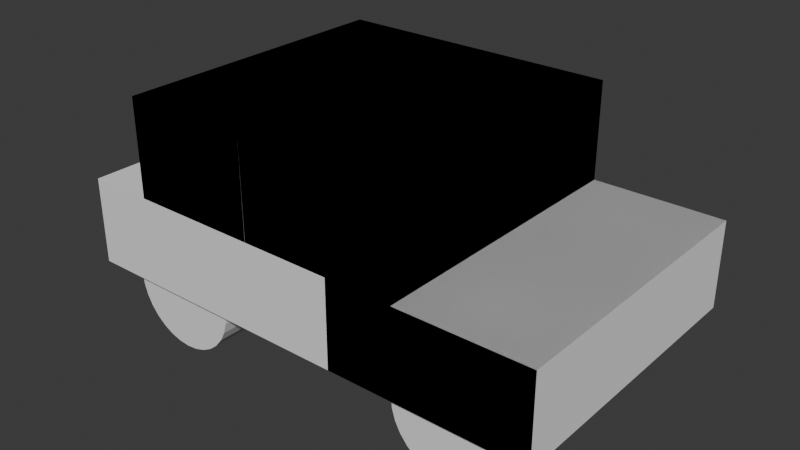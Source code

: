 # Source: car.blend  (saved by Blender 4.4.30; exported with 4.5.12 LTS)
import bpy
from mathutils import Matrix  # noqa: F401  (used for matrix-valued properties, if any)

bpy.ops.wm.read_factory_settings(use_empty=True)
scene = bpy.context.scene
scene.name = 'Scene'

# ---- collections
col_collection = bpy.data.collections.new('Collection'); scene.collection.children.link(col_collection)

# ---- world
world_world = bpy.data.worlds.new('World'); scene.world = world_world
world_world.use_nodes = True; world_world.node_tree.nodes.clear()
_N = world_world.node_tree.nodes; _L = world_world.node_tree.links
n0 = _N.new('ShaderNodeOutputWorld'); n0.name = 'World Output'; n0.location = (300, 300)
n1 = _N.new('ShaderNodeBackground'); n1.name = 'Background'; n1.location = (10, 300)
n1.inputs[0].default_value = (0.05088, 0.05088, 0.05088, 1.0)
_L.new(n1.outputs[0], n0.inputs[0])
n0.is_active_output = True
world_world.color = (0.05088, 0.05088, 0.05088)
world_world.sun_shadow_jitter_overblur = 0.0

# ---- meshes
me_cube_001 = bpy.data.meshes.new('Cube.001')
me_cube_001.from_pydata([(-1.0, -1.0, -1.0), (-1.0, -1.0, 1.0), (-1.0, 1.0, -1.0), (-1.0, 1.0, 1.0), (1.0, -1.0, -1.0), (1.0, -1.0, 1.0), (1.0, 1.0, -1.0), (1.0, 1.0, 1.0), (-1.0, -1.0, -1.0), (-1.0, -1.0, 1.0), (-1.0, 1.0, -1.0), (-1.0, 1.0, 1.0), (1.0, -1.0, -1.0), (1.0, -1.0, 1.0), (1.0, 1.0, -1.0), (1.0, 1.0, 1.0), (-1.0, -1.0, -1.0), (-1.0, -1.0, 1.0), (-1.0, 1.0, -1.0), (-1.0, 1.0, 1.0), (1.0, -1.0, -1.0), (1.0, -1.0, 1.0), (1.0, 1.0, -1.0), (1.0, 1.0, 1.0), (-0.09257, -1.0, -1.0), (-0.09257, 1.0, -1.0), (-0.09257, 1.0, 1.0), (-0.09257, 1.0, 1.0), (1.907, -1.0, 1.0), (-0.09257, -1.0, 1.0), (1.907, 1.0, 1.0), (-0.09075, 0.999, 0.05294), (-0.09075, -1.001, 0.05294), (1.907, -1.0, 0.05495), (1.907, 1.0, 0.05458), (1.907, -1.0, 1.0), (1.907, 1.0, 1.0), (1.907, 1.0, 0.05458), (1.907, 1.0, 0.05458), (-0.09257, 1.0, 1.0), (1.907, 1.0, 1.0), (1.907, -1.0, 1.0), (1.907, -1.0, 0.05495), (1.907, 1.0, 0.05458), (-0.09257, 1.0, 1.0), (1.907, -1.0, 1.0), (-0.09075, 0.999, 0.05294), (1.907, 1.0, 0.05458), (1.907, -1.0, 1.0), (-0.09257, 1.0, 1.0), (-1.462, -1.001, 0.05294), (-1.464, -1.0, 1.0), (-1.464, 1.0, 1.0), (0.5358, -1.0, 1.0), (-1.462, 0.999, 0.05294), (0.5358, -1.0, 0.05495), (0.5358, 1.0, 0.05458), (0.5358, 1.0, 0.05458), (0.5358, -1.0, 1.0), (-1.464, 1.0, 1.0), (0.5358, 1.0, 1.0), (0.5358, 1.0, 1.0), (0.9647, 1.0, 0.05458), (1.005, -1.0, 0.05495), (1.0, -1.0, 0.02569), (1.0, 1.0, 0.03345)], [], [(0, 2, 3, 1), (2, 6, 65, 7, 3), (6, 4, 64, 65), (4, 0, 1, 5, 64), (2, 0, 4, 6), (7, 5, 1, 3), (8, 10, 11, 9), (10, 14, 15, 11), (14, 12, 13, 15), (12, 8, 9, 13), (10, 8, 12, 14), (15, 13, 9, 11), (16, 18, 19, 17), (18, 22, 23, 19), (22, 20, 21, 23), (20, 16, 17, 21), (18, 16, 20, 22), (23, 21, 17, 19), (24, 32, 31, 25), (36, 27, 29, 35), (41, 40, 45), (37, 34, 33), (33, 37, 43, 42), (39, 40, 49), (34, 31, 46, 47), (31, 39, 49, 46), (40, 38, 34), (34, 31, 37), (26, 40, 39), (31, 26, 39), (40, 26, 44), (40, 34, 37), (28, 30, 40, 41), (30, 37, 38, 40), (33, 28, 41), (37, 33, 38), (40, 43, 62, 57, 61), (42, 45, 53, 55, 63), (45, 40, 61, 53), (47, 46, 54, 56), (33, 41, 45, 42), (26, 31, 46, 44), (30, 28, 48, 40), (28, 33, 42, 48), (37, 30, 40, 43), (40, 37, 43), (33, 34, 47, 42), (37, 31, 46, 43), (55, 56, 54, 50), (61, 52, 51, 53), (54, 50, 51, 52), (50, 55, 53, 51), (57, 54, 59, 61), (48, 42, 63, 55, 58), (43, 46, 54, 57, 62), (46, 49, 59, 54), (44, 46, 54, 52), (40, 44, 52, 61), (40, 48, 58, 60), (42, 47, 56, 55, 63), (49, 40, 61, 59), (42, 43, 40, 48), (55, 57, 62, 63), (57, 60, 40, 43, 62), (63, 62, 43, 42), (65, 64, 5, 7)])
_uv = me_cube_001.uv_layers.new(name='UVMap')
_uv.uv.foreach_set('vector', [0.375, 0.0, 0.375, 0.25, 0.625, 0.25, 0.625, 0.0, 0.375, 0.25, 0.375, 0.5, 0.5042, 0.5, 0.625, 0.5, 0.625, 0.25, 0.375, 0.5, 0.375, 0.75, 0.5032, 0.75, 0.5042, 0.5, 0.375, 0.75, 0.375, 1.0, 0.625, 1.0, 0.625, 0.75, 0.5032, 0.75, 0.125, 0.5, 0.125, 0.75, 0.375, 0.75, 0.375, 0.5, 0.625, 0.5, 0.625, 0.75, 0.875, 0.75, 0.875, 0.5, 0.375, 0.0, 0.375, 0.25, 0.625, 0.25, 0.625, 0.0, 0.375, 0.25, 0.375, 0.5, 0.625, 0.5, 0.625, 0.25, 0.375, 0.5, 0.375, 0.75, 0.625, 0.75, 0.625, 0.5, 0.375, 0.75, 0.375, 1.0, 0.625, 1.0, 0.625, 0.75, 0.125, 0.5, 0.125, 0.75, 0.375, 0.75, 0.375, 0.5, 0.625, 0.5, 0.625, 0.75, 0.875, 0.75, 0.875, 0.5, 0.375, 0.0, 0.375, 0.25, 0.625, 0.25, 0.625, 0.0, 0.375, 0.25, 0.375, 0.5, 0.625, 0.5, 0.625, 0.25, 0.375, 0.5, 0.375, 0.75, 0.625, 0.75, 0.625, 0.5, 0.375, 0.75, 0.375, 1.0, 0.625, 1.0, 0.625, 0.75, 0.125, 0.5, 0.125, 0.75, 0.375, 0.75, 0.375, 0.5, 0.625, 0.5, 0.625, 0.75, 0.875, 0.75, 0.875, 0.5, 0.375, 0.0, 0.5015, 0.0, 0.518, 0.25, 0.375, 0.25, 0.625, 0.5, 0.875, 0.5, 0.875, 0.75, 0.625, 0.75, 0.625, 0.75, 0.625, 0.5, 0.625, 0.75, 0.625, 0.5, 0.625, 0.5, 0.625, 0.7144, 0.625, 0.7144, 0.625, 0.5, 0.625, 0.5, 0.625, 0.7144, 0.875, 0.5, 0.625, 0.5, 0.875, 0.5, 0.0, 0.0, 0.0, 0.0, 0.0, 0.0, 0.0, 0.0, 0.518, 0.25, 0.625, 0.25, 0.625, 0.25, 0.518, 0.25, 0.0, 0.0, 0.0, 0.0, 0.0, 0.0, 0.0, 0.0, 0.0, 0.0, 0.0, 0.0, 0.875, 0.5, 0.625, 0.5, 0.875, 0.5, 0.518, 0.25, 0.625, 0.25, 0.625, 0.25, 0.625, 0.5, 0.875, 0.5, 0.875, 0.5, 0.625, 0.5, 0.5068, 0.5, 0.5068, 0.5, 0.625, 0.75, 0.625, 0.5, 0.625, 0.5, 0.625, 0.75, 0.625, 0.5, 0.5068, 0.5, 0.5068, 0.5, 0.625, 0.5, 0.5069, 0.75, 0.625, 0.75, 0.625, 0.75, 0.5068, 0.5, 0.5069, 0.75, 0.5068, 0.5, 0.625, 0.5, 0.5068, 0.5, 0.5068, 0.5, 0.5068, 0.5, 0.625, 0.5, 0.5069, 0.75, 0.625, 0.75, 0.625, 0.75, 0.5069, 0.75, 0.5069, 0.75, 0.625, 0.75, 0.625, 0.5, 0.625, 0.5, 0.625, 0.75, 0.0, 0.0, 0.0, 0.0, 0.0, 0.0, 0.0, 0.0, 0.5069, 0.75, 0.625, 0.75, 0.625, 0.75, 0.5069, 0.75, 0.625, 0.25, 0.518, 0.25, 0.518, 0.25, 0.625, 0.25, 0.625, 0.5, 0.625, 0.75, 0.625, 0.75, 0.625, 0.5, 0.625, 0.75, 0.5069, 0.75, 0.5069, 0.75, 0.625, 0.75, 0.5068, 0.5, 0.625, 0.5, 0.625, 0.5, 0.5068, 0.5, 0.625, 0.5, 0.5068, 0.5, 0.5068, 0.5, 0.625, 0.7144, 0.625, 0.5, 0.625, 0.5, 0.625, 0.7144, 0.0, 0.0, 0.0, 0.0, 0.0, 0.0, 0.0, 0.0, 0.625, 0.7144, 0.625, 0.5, 0.875, 0.5, 0.875, 0.75, 0.625, 0.5, 0.875, 0.5, 0.875, 0.75, 0.625, 0.75, 0.518, 0.25, 0.5015, 0.0, 0.625, 0.0, 0.625, 0.25, 0.5015, 1.0, 0.5069, 0.75, 0.625, 0.75, 0.625, 1.0, 0.5049, 0.5, 0.518, 0.25, 0.625, 0.25, 0.625, 0.5, 0.625, 0.75, 0.5069, 0.75, 0.5069, 0.75, 0.5069, 0.75, 0.625, 0.75, 0.0, 0.0, 0.0, 0.0, 0.0, 0.0, 0.0, 0.0, 0.0, 0.0, 0.518, 0.25, 0.625, 0.25, 0.625, 0.25, 0.518, 0.25, 0.625, 0.25, 0.518, 0.25, 0.518, 0.25, 0.625, 0.25, 0.625, 0.5, 0.875, 0.5, 0.875, 0.5, 0.625, 0.5, 0.625, 0.5, 0.625, 0.75, 0.625, 0.75, 0.625, 0.5, 0.625, 0.7144, 0.625, 0.5, 0.625, 0.5, 0.625, 0.7144, 0.625, 0.7144, 0.875, 0.5, 0.625, 0.5, 0.625, 0.5, 0.875, 0.5, 0.5069, 0.75, 0.5068, 0.5, 0.625, 0.5, 0.625, 0.75, 0.625, 0.7144, 0.625, 0.5, 0.625, 0.5, 0.625, 0.7144, 0.5068, 0.5, 0.625, 0.5, 0.625, 0.5, 0.5068, 0.5, 0.5068, 0.5, 0.625, 0.7144, 0.625, 0.5, 0.625, 0.5, 0.625, 0.7144, 0.5042, 0.5, 0.5032, 0.75, 0.625, 0.75, 0.625, 0.5])
me_cube_001.update()
me_cylinder = bpy.data.meshes.new('Cylinder')
me_cylinder.from_pydata([(0.0, 0.3, -0.25), (0.0, 0.3, 0.25), (0.05853, 0.2942, -0.25), (0.05853, 0.2942, 0.25), (0.1148, 0.2772, -0.25), (0.1148, 0.2772, 0.25), (0.1667, 0.2494, -0.25), (0.1667, 0.2494, 0.25), (0.2121, 0.2121, -0.25), (0.2121, 0.2121, 0.25), (0.2494, 0.1667, -0.25), (0.2494, 0.1667, 0.25), (0.2772, 0.1148, -0.25), (0.2772, 0.1148, 0.25), (0.2942, 0.05853, -0.25), (0.2942, 0.05853, 0.25), (0.3, 0.0, -0.25), (0.3, 0.0, 0.25), (0.2942, -0.05853, -0.25), (0.2942, -0.05853, 0.25), (0.2772, -0.1148, -0.25), (0.2772, -0.1148, 0.25), (0.2494, -0.1667, -0.25), (0.2494, -0.1667, 0.25), (0.2121, -0.2121, -0.25), (0.2121, -0.2121, 0.25), (0.1667, -0.2494, -0.25), (0.1667, -0.2494, 0.25), (0.1148, -0.2772, -0.25), (0.1148, -0.2772, 0.25), (0.05853, -0.2942, -0.25), (0.05853, -0.2942, 0.25), (0.0, -0.3, -0.25), (0.0, -0.3, 0.25), (-0.05853, -0.2942, -0.25), (-0.05853, -0.2942, 0.25), (-0.1148, -0.2772, -0.25), (-0.1148, -0.2772, 0.25), (-0.1667, -0.2494, -0.25), (-0.1667, -0.2494, 0.25), (-0.2121, -0.2121, -0.25), (-0.2121, -0.2121, 0.25), (-0.2494, -0.1667, -0.25), (-0.2494, -0.1667, 0.25), (-0.2772, -0.1148, -0.25), (-0.2772, -0.1148, 0.25), (-0.2942, -0.05853, -0.25), (-0.2942, -0.05853, 0.25), (-0.3, 0.0, -0.25), (-0.3, 0.0, 0.25), (-0.2942, 0.05853, -0.25), (-0.2942, 0.05853, 0.25), (-0.2772, 0.1148, -0.25), (-0.2772, 0.1148, 0.25), (-0.2494, 0.1667, -0.25), (-0.2494, 0.1667, 0.25), (-0.2121, 0.2121, -0.25), (-0.2121, 0.2121, 0.25), (-0.1667, 0.2494, -0.25), (-0.1667, 0.2494, 0.25), (-0.1148, 0.2772, -0.25), (-0.1148, 0.2772, 0.25), (-0.05853, 0.2942, -0.25), (-0.05853, 0.2942, 0.25)], [], [(0, 1, 3, 2), (2, 3, 5, 4), (4, 5, 7, 6), (6, 7, 9, 8), (8, 9, 11, 10), (10, 11, 13, 12), (12, 13, 15, 14), (14, 15, 17, 16), (16, 17, 19, 18), (18, 19, 21, 20), (20, 21, 23, 22), (22, 23, 25, 24), (24, 25, 27, 26), (26, 27, 29, 28), (28, 29, 31, 30), (30, 31, 33, 32), (32, 33, 35, 34), (34, 35, 37, 36), (36, 37, 39, 38), (38, 39, 41, 40), (40, 41, 43, 42), (42, 43, 45, 44), (44, 45, 47, 46), (46, 47, 49, 48), (48, 49, 51, 50), (50, 51, 53, 52), (52, 53, 55, 54), (54, 55, 57, 56), (56, 57, 59, 58), (58, 59, 61, 60), (3, 1, 63, 61, 59, 57, 55, 53, 51, 49, 47, 45, 43, 41, 39, 37, 35, 33, 31, 29, 27, 25, 23, 21, 19, 17, 15, 13, 11, 9, 7, 5), (60, 61, 63, 62), (62, 63, 1, 0), (0, 2, 4, 6, 8, 10, 12, 14, 16, 18, 20, 22, 24, 26, 28, 30, 32, 34, 36, 38, 40, 42, 44, 46, 48, 50, 52, 54, 56, 58, 60, 62)])
_uv = me_cylinder.uv_layers.new(name='UVMap')
_uv.uv.foreach_set('vector', [1.0, 0.5, 1.0, 1.0, 0.9688, 1.0, 0.9688, 0.5, 0.9688, 0.5, 0.9688, 1.0, 0.9375, 1.0, 0.9375, 0.5, 0.9375, 0.5, 0.9375, 1.0, 0.9062, 1.0, 0.9062, 0.5, 0.9062, 0.5, 0.9062, 1.0, 0.875, 1.0, 0.875, 0.5, 0.875, 0.5, 0.875, 1.0, 0.8438, 1.0, 0.8438, 0.5, 0.8438, 0.5, 0.8438, 1.0, 0.8125, 1.0, 0.8125, 0.5, 0.8125, 0.5, 0.8125, 1.0, 0.7812, 1.0, 0.7812, 0.5, 0.7812, 0.5, 0.7812, 1.0, 0.75, 1.0, 0.75, 0.5, 0.75, 0.5, 0.75, 1.0, 0.7188, 1.0, 0.7188, 0.5, 0.7188, 0.5, 0.7188, 1.0, 0.6875, 1.0, 0.6875, 0.5, 0.6875, 0.5, 0.6875, 1.0, 0.6562, 1.0, 0.6562, 0.5, 0.6562, 0.5, 0.6562, 1.0, 0.625, 1.0, 0.625, 0.5, 0.625, 0.5, 0.625, 1.0, 0.5938, 1.0, 0.5938, 0.5, 0.5938, 0.5, 0.5938, 1.0, 0.5625, 1.0, 0.5625, 0.5, 0.5625, 0.5, 0.5625, 1.0, 0.5312, 1.0, 0.5312, 0.5, 0.5312, 0.5, 0.5312, 1.0, 0.5, 1.0, 0.5, 0.5, 0.5, 0.5, 0.5, 1.0, 0.4688, 1.0, 0.4688, 0.5, 0.4688, 0.5, 0.4688, 1.0, 0.4375, 1.0, 0.4375, 0.5, 0.4375, 0.5, 0.4375, 1.0, 0.4062, 1.0, 0.4062, 0.5, 0.4062, 0.5, 0.4062, 1.0, 0.375, 1.0, 0.375, 0.5, 0.375, 0.5, 0.375, 1.0, 0.3438, 1.0, 0.3438, 0.5, 0.3438, 0.5, 0.3438, 1.0, 0.3125, 1.0, 0.3125, 0.5, 0.3125, 0.5, 0.3125, 1.0, 0.2812, 1.0, 0.2812, 0.5, 0.2812, 0.5, 0.2812, 1.0, 0.25, 1.0, 0.25, 0.5, 0.25, 0.5, 0.25, 1.0, 0.2188, 1.0, 0.2188, 0.5, 0.2188, 0.5, 0.2188, 1.0, 0.1875, 1.0, 0.1875, 0.5, 0.1875, 0.5, 0.1875, 1.0, 0.1562, 1.0, 0.1562, 0.5, 0.1562, 0.5, 0.1562, 1.0, 0.125, 1.0, 0.125, 0.5, 0.125, 0.5, 0.125, 1.0, 0.09375, 1.0, 0.09375, 0.5, 0.09375, 0.5, 0.09375, 1.0, 0.0625, 1.0, 0.0625, 0.5, 0.2968, 0.4854, 0.25, 0.49, 0.2032, 0.4854, 0.1582, 0.4717, 0.1167, 0.4496, 0.08029, 0.4197, 0.05045, 0.3833, 0.02827, 0.3418, 0.01461, 0.2968, 0.01, 0.25, 0.01461, 0.2032, 0.02827, 0.1582, 0.05045, 0.1167, 0.08029, 0.08029, 0.1167, 0.05045, 0.1582, 0.02827, 0.2032, 0.01461, 0.25, 0.01, 0.2968, 0.01461, 0.3418, 0.02827, 0.3833, 0.05045, 0.4197, 0.08029, 0.4496, 0.1167, 0.4717, 0.1582, 0.4854, 0.2032, 0.49, 0.25, 0.4854, 0.2968, 0.4717, 0.3418, 0.4496, 0.3833, 0.4197, 0.4197, 0.3833, 0.4496, 0.3418, 0.4717, 0.0625, 0.5, 0.0625, 1.0, 0.03125, 1.0, 0.03125, 0.5, 0.03125, 0.5, 0.03125, 1.0, 0.0, 1.0, 0.0, 0.5, 0.75, 0.49, 0.7968, 0.4854, 0.8418, 0.4717, 0.8833, 0.4496, 0.9197, 0.4197, 0.9496, 0.3833, 0.9717, 0.3418, 0.9854, 0.2968, 0.99, 0.25, 0.9854, 0.2032, 0.9717, 0.1582, 0.9496, 0.1167, 0.9197, 0.08029, 0.8833, 0.05045, 0.8418, 0.02827, 0.7968, 0.01461, 0.75, 0.01, 0.7032, 0.01461, 0.6582, 0.02827, 0.6167, 0.05045, 0.5803, 0.08029, 0.5504, 0.1167, 0.5283, 0.1582, 0.5146, 0.2032, 0.51, 0.25, 0.5146, 0.2968, 0.5283, 0.3418, 0.5504, 0.3833, 0.5803, 0.4197, 0.6167, 0.4496, 0.6582, 0.4717, 0.7032, 0.4854])
me_cylinder.update()
me_cylinder_001 = bpy.data.meshes.new('Cylinder.001')
me_cylinder_001.from_pydata([(0.0, 0.3, -0.25), (0.0, 0.3, 0.25), (0.05853, 0.2942, -0.25), (0.05853, 0.2942, 0.25), (0.1148, 0.2772, -0.25), (0.1148, 0.2772, 0.25), (0.1667, 0.2494, -0.25), (0.1667, 0.2494, 0.25), (0.2121, 0.2121, -0.25), (0.2121, 0.2121, 0.25), (0.2494, 0.1667, -0.25), (0.2494, 0.1667, 0.25), (0.2772, 0.1148, -0.25), (0.2772, 0.1148, 0.25), (0.2942, 0.05853, -0.25), (0.2942, 0.05853, 0.25), (0.3, 0.0, -0.25), (0.3, 0.0, 0.25), (0.2942, -0.05853, -0.25), (0.2942, -0.05853, 0.25), (0.2772, -0.1148, -0.25), (0.2772, -0.1148, 0.25), (0.2494, -0.1667, -0.25), (0.2494, -0.1667, 0.25), (0.2121, -0.2121, -0.25), (0.2121, -0.2121, 0.25), (0.1667, -0.2494, -0.25), (0.1667, -0.2494, 0.25), (0.1148, -0.2772, -0.25), (0.1148, -0.2772, 0.25), (0.05853, -0.2942, -0.25), (0.05853, -0.2942, 0.25), (0.0, -0.3, -0.25), (0.0, -0.3, 0.25), (-0.05853, -0.2942, -0.25), (-0.05853, -0.2942, 0.25), (-0.1148, -0.2772, -0.25), (-0.1148, -0.2772, 0.25), (-0.1667, -0.2494, -0.25), (-0.1667, -0.2494, 0.25), (-0.2121, -0.2121, -0.25), (-0.2121, -0.2121, 0.25), (-0.2494, -0.1667, -0.25), (-0.2494, -0.1667, 0.25), (-0.2772, -0.1148, -0.25), (-0.2772, -0.1148, 0.25), (-0.2942, -0.05853, -0.25), (-0.2942, -0.05853, 0.25), (-0.3, 0.0, -0.25), (-0.3, 0.0, 0.25), (-0.2942, 0.05853, -0.25), (-0.2942, 0.05853, 0.25), (-0.2772, 0.1148, -0.25), (-0.2772, 0.1148, 0.25), (-0.2494, 0.1667, -0.25), (-0.2494, 0.1667, 0.25), (-0.2121, 0.2121, -0.25), (-0.2121, 0.2121, 0.25), (-0.1667, 0.2494, -0.25), (-0.1667, 0.2494, 0.25), (-0.1148, 0.2772, -0.25), (-0.1148, 0.2772, 0.25), (-0.05853, 0.2942, -0.25), (-0.05853, 0.2942, 0.25)], [], [(0, 1, 3, 2), (2, 3, 5, 4), (4, 5, 7, 6), (6, 7, 9, 8), (8, 9, 11, 10), (10, 11, 13, 12), (12, 13, 15, 14), (14, 15, 17, 16), (16, 17, 19, 18), (18, 19, 21, 20), (20, 21, 23, 22), (22, 23, 25, 24), (24, 25, 27, 26), (26, 27, 29, 28), (28, 29, 31, 30), (30, 31, 33, 32), (32, 33, 35, 34), (34, 35, 37, 36), (36, 37, 39, 38), (38, 39, 41, 40), (40, 41, 43, 42), (42, 43, 45, 44), (44, 45, 47, 46), (46, 47, 49, 48), (48, 49, 51, 50), (50, 51, 53, 52), (52, 53, 55, 54), (54, 55, 57, 56), (56, 57, 59, 58), (58, 59, 61, 60), (3, 1, 63, 61, 59, 57, 55, 53, 51, 49, 47, 45, 43, 41, 39, 37, 35, 33, 31, 29, 27, 25, 23, 21, 19, 17, 15, 13, 11, 9, 7, 5), (60, 61, 63, 62), (62, 63, 1, 0), (0, 2, 4, 6, 8, 10, 12, 14, 16, 18, 20, 22, 24, 26, 28, 30, 32, 34, 36, 38, 40, 42, 44, 46, 48, 50, 52, 54, 56, 58, 60, 62)])
_uv = me_cylinder_001.uv_layers.new(name='UVMap')
_uv.uv.foreach_set('vector', [1.0, 0.5, 1.0, 1.0, 0.9688, 1.0, 0.9688, 0.5, 0.9688, 0.5, 0.9688, 1.0, 0.9375, 1.0, 0.9375, 0.5, 0.9375, 0.5, 0.9375, 1.0, 0.9062, 1.0, 0.9062, 0.5, 0.9062, 0.5, 0.9062, 1.0, 0.875, 1.0, 0.875, 0.5, 0.875, 0.5, 0.875, 1.0, 0.8438, 1.0, 0.8438, 0.5, 0.8438, 0.5, 0.8438, 1.0, 0.8125, 1.0, 0.8125, 0.5, 0.8125, 0.5, 0.8125, 1.0, 0.7812, 1.0, 0.7812, 0.5, 0.7812, 0.5, 0.7812, 1.0, 0.75, 1.0, 0.75, 0.5, 0.75, 0.5, 0.75, 1.0, 0.7188, 1.0, 0.7188, 0.5, 0.7188, 0.5, 0.7188, 1.0, 0.6875, 1.0, 0.6875, 0.5, 0.6875, 0.5, 0.6875, 1.0, 0.6562, 1.0, 0.6562, 0.5, 0.6562, 0.5, 0.6562, 1.0, 0.625, 1.0, 0.625, 0.5, 0.625, 0.5, 0.625, 1.0, 0.5938, 1.0, 0.5938, 0.5, 0.5938, 0.5, 0.5938, 1.0, 0.5625, 1.0, 0.5625, 0.5, 0.5625, 0.5, 0.5625, 1.0, 0.5312, 1.0, 0.5312, 0.5, 0.5312, 0.5, 0.5312, 1.0, 0.5, 1.0, 0.5, 0.5, 0.5, 0.5, 0.5, 1.0, 0.4688, 1.0, 0.4688, 0.5, 0.4688, 0.5, 0.4688, 1.0, 0.4375, 1.0, 0.4375, 0.5, 0.4375, 0.5, 0.4375, 1.0, 0.4062, 1.0, 0.4062, 0.5, 0.4062, 0.5, 0.4062, 1.0, 0.375, 1.0, 0.375, 0.5, 0.375, 0.5, 0.375, 1.0, 0.3438, 1.0, 0.3438, 0.5, 0.3438, 0.5, 0.3438, 1.0, 0.3125, 1.0, 0.3125, 0.5, 0.3125, 0.5, 0.3125, 1.0, 0.2812, 1.0, 0.2812, 0.5, 0.2812, 0.5, 0.2812, 1.0, 0.25, 1.0, 0.25, 0.5, 0.25, 0.5, 0.25, 1.0, 0.2188, 1.0, 0.2188, 0.5, 0.2188, 0.5, 0.2188, 1.0, 0.1875, 1.0, 0.1875, 0.5, 0.1875, 0.5, 0.1875, 1.0, 0.1562, 1.0, 0.1562, 0.5, 0.1562, 0.5, 0.1562, 1.0, 0.125, 1.0, 0.125, 0.5, 0.125, 0.5, 0.125, 1.0, 0.09375, 1.0, 0.09375, 0.5, 0.09375, 0.5, 0.09375, 1.0, 0.0625, 1.0, 0.0625, 0.5, 0.2968, 0.4854, 0.25, 0.49, 0.2032, 0.4854, 0.1582, 0.4717, 0.1167, 0.4496, 0.08029, 0.4197, 0.05045, 0.3833, 0.02827, 0.3418, 0.01461, 0.2968, 0.01, 0.25, 0.01461, 0.2032, 0.02827, 0.1582, 0.05045, 0.1167, 0.08029, 0.08029, 0.1167, 0.05045, 0.1582, 0.02827, 0.2032, 0.01461, 0.25, 0.01, 0.2968, 0.01461, 0.3418, 0.02827, 0.3833, 0.05045, 0.4197, 0.08029, 0.4496, 0.1167, 0.4717, 0.1582, 0.4854, 0.2032, 0.49, 0.25, 0.4854, 0.2968, 0.4717, 0.3418, 0.4496, 0.3833, 0.4197, 0.4197, 0.3833, 0.4496, 0.3418, 0.4717, 0.0625, 0.5, 0.0625, 1.0, 0.03125, 1.0, 0.03125, 0.5, 0.03125, 0.5, 0.03125, 1.0, 0.0, 1.0, 0.0, 0.5, 0.75, 0.49, 0.7968, 0.4854, 0.8418, 0.4717, 0.8833, 0.4496, 0.9197, 0.4197, 0.9496, 0.3833, 0.9717, 0.3418, 0.9854, 0.2968, 0.99, 0.25, 0.9854, 0.2032, 0.9717, 0.1582, 0.9496, 0.1167, 0.9197, 0.08029, 0.8833, 0.05045, 0.8418, 0.02827, 0.7968, 0.01461, 0.75, 0.01, 0.7032, 0.01461, 0.6582, 0.02827, 0.6167, 0.05045, 0.5803, 0.08029, 0.5504, 0.1167, 0.5283, 0.1582, 0.5146, 0.2032, 0.51, 0.25, 0.5146, 0.2968, 0.5283, 0.3418, 0.5504, 0.3833, 0.5803, 0.4197, 0.6167, 0.4496, 0.6582, 0.4717, 0.7032, 0.4854])
me_cylinder_001.update()
me_cylinder_002 = bpy.data.meshes.new('Cylinder.002')
me_cylinder_002.from_pydata([(0.0, 0.3, -0.25), (0.0, 0.3, 0.25), (0.05853, 0.2942, -0.25), (0.05853, 0.2942, 0.25), (0.1148, 0.2772, -0.25), (0.1148, 0.2772, 0.25), (0.1667, 0.2494, -0.25), (0.1667, 0.2494, 0.25), (0.2121, 0.2121, -0.25), (0.2121, 0.2121, 0.25), (0.2494, 0.1667, -0.25), (0.2494, 0.1667, 0.25), (0.2772, 0.1148, -0.25), (0.2772, 0.1148, 0.25), (0.2942, 0.05853, -0.25), (0.2942, 0.05853, 0.25), (0.3, 0.0, -0.25), (0.3, 0.0, 0.25), (0.2942, -0.05853, -0.25), (0.2942, -0.05853, 0.25), (0.2772, -0.1148, -0.25), (0.2772, -0.1148, 0.25), (0.2494, -0.1667, -0.25), (0.2494, -0.1667, 0.25), (0.2121, -0.2121, -0.25), (0.2121, -0.2121, 0.25), (0.1667, -0.2494, -0.25), (0.1667, -0.2494, 0.25), (0.1148, -0.2772, -0.25), (0.1148, -0.2772, 0.25), (0.05853, -0.2942, -0.25), (0.05853, -0.2942, 0.25), (0.0, -0.3, -0.25), (0.0, -0.3, 0.25), (-0.05853, -0.2942, -0.25), (-0.05853, -0.2942, 0.25), (-0.1148, -0.2772, -0.25), (-0.1148, -0.2772, 0.25), (-0.1667, -0.2494, -0.25), (-0.1667, -0.2494, 0.25), (-0.2121, -0.2121, -0.25), (-0.2121, -0.2121, 0.25), (-0.2494, -0.1667, -0.25), (-0.2494, -0.1667, 0.25), (-0.2772, -0.1148, -0.25), (-0.2772, -0.1148, 0.25), (-0.2942, -0.05853, -0.25), (-0.2942, -0.05853, 0.25), (-0.3, 0.0, -0.25), (-0.3, 0.0, 0.25), (-0.2942, 0.05853, -0.25), (-0.2942, 0.05853, 0.25), (-0.2772, 0.1148, -0.25), (-0.2772, 0.1148, 0.25), (-0.2494, 0.1667, -0.25), (-0.2494, 0.1667, 0.25), (-0.2121, 0.2121, -0.25), (-0.2121, 0.2121, 0.25), (-0.1667, 0.2494, -0.25), (-0.1667, 0.2494, 0.25), (-0.1148, 0.2772, -0.25), (-0.1148, 0.2772, 0.25), (-0.05853, 0.2942, -0.25), (-0.05853, 0.2942, 0.25)], [], [(0, 1, 3, 2), (2, 3, 5, 4), (4, 5, 7, 6), (6, 7, 9, 8), (8, 9, 11, 10), (10, 11, 13, 12), (12, 13, 15, 14), (14, 15, 17, 16), (16, 17, 19, 18), (18, 19, 21, 20), (20, 21, 23, 22), (22, 23, 25, 24), (24, 25, 27, 26), (26, 27, 29, 28), (28, 29, 31, 30), (30, 31, 33, 32), (32, 33, 35, 34), (34, 35, 37, 36), (36, 37, 39, 38), (38, 39, 41, 40), (40, 41, 43, 42), (42, 43, 45, 44), (44, 45, 47, 46), (46, 47, 49, 48), (48, 49, 51, 50), (50, 51, 53, 52), (52, 53, 55, 54), (54, 55, 57, 56), (56, 57, 59, 58), (58, 59, 61, 60), (3, 1, 63, 61, 59, 57, 55, 53, 51, 49, 47, 45, 43, 41, 39, 37, 35, 33, 31, 29, 27, 25, 23, 21, 19, 17, 15, 13, 11, 9, 7, 5), (60, 61, 63, 62), (62, 63, 1, 0), (0, 2, 4, 6, 8, 10, 12, 14, 16, 18, 20, 22, 24, 26, 28, 30, 32, 34, 36, 38, 40, 42, 44, 46, 48, 50, 52, 54, 56, 58, 60, 62)])
_uv = me_cylinder_002.uv_layers.new(name='UVMap')
_uv.uv.foreach_set('vector', [1.0, 0.5, 1.0, 1.0, 0.9688, 1.0, 0.9688, 0.5, 0.9688, 0.5, 0.9688, 1.0, 0.9375, 1.0, 0.9375, 0.5, 0.9375, 0.5, 0.9375, 1.0, 0.9062, 1.0, 0.9062, 0.5, 0.9062, 0.5, 0.9062, 1.0, 0.875, 1.0, 0.875, 0.5, 0.875, 0.5, 0.875, 1.0, 0.8438, 1.0, 0.8438, 0.5, 0.8438, 0.5, 0.8438, 1.0, 0.8125, 1.0, 0.8125, 0.5, 0.8125, 0.5, 0.8125, 1.0, 0.7812, 1.0, 0.7812, 0.5, 0.7812, 0.5, 0.7812, 1.0, 0.75, 1.0, 0.75, 0.5, 0.75, 0.5, 0.75, 1.0, 0.7188, 1.0, 0.7188, 0.5, 0.7188, 0.5, 0.7188, 1.0, 0.6875, 1.0, 0.6875, 0.5, 0.6875, 0.5, 0.6875, 1.0, 0.6562, 1.0, 0.6562, 0.5, 0.6562, 0.5, 0.6562, 1.0, 0.625, 1.0, 0.625, 0.5, 0.625, 0.5, 0.625, 1.0, 0.5938, 1.0, 0.5938, 0.5, 0.5938, 0.5, 0.5938, 1.0, 0.5625, 1.0, 0.5625, 0.5, 0.5625, 0.5, 0.5625, 1.0, 0.5312, 1.0, 0.5312, 0.5, 0.5312, 0.5, 0.5312, 1.0, 0.5, 1.0, 0.5, 0.5, 0.5, 0.5, 0.5, 1.0, 0.4688, 1.0, 0.4688, 0.5, 0.4688, 0.5, 0.4688, 1.0, 0.4375, 1.0, 0.4375, 0.5, 0.4375, 0.5, 0.4375, 1.0, 0.4062, 1.0, 0.4062, 0.5, 0.4062, 0.5, 0.4062, 1.0, 0.375, 1.0, 0.375, 0.5, 0.375, 0.5, 0.375, 1.0, 0.3438, 1.0, 0.3438, 0.5, 0.3438, 0.5, 0.3438, 1.0, 0.3125, 1.0, 0.3125, 0.5, 0.3125, 0.5, 0.3125, 1.0, 0.2812, 1.0, 0.2812, 0.5, 0.2812, 0.5, 0.2812, 1.0, 0.25, 1.0, 0.25, 0.5, 0.25, 0.5, 0.25, 1.0, 0.2188, 1.0, 0.2188, 0.5, 0.2188, 0.5, 0.2188, 1.0, 0.1875, 1.0, 0.1875, 0.5, 0.1875, 0.5, 0.1875, 1.0, 0.1562, 1.0, 0.1562, 0.5, 0.1562, 0.5, 0.1562, 1.0, 0.125, 1.0, 0.125, 0.5, 0.125, 0.5, 0.125, 1.0, 0.09375, 1.0, 0.09375, 0.5, 0.09375, 0.5, 0.09375, 1.0, 0.0625, 1.0, 0.0625, 0.5, 0.2968, 0.4854, 0.25, 0.49, 0.2032, 0.4854, 0.1582, 0.4717, 0.1167, 0.4496, 0.08029, 0.4197, 0.05045, 0.3833, 0.02827, 0.3418, 0.01461, 0.2968, 0.01, 0.25, 0.01461, 0.2032, 0.02827, 0.1582, 0.05045, 0.1167, 0.08029, 0.08029, 0.1167, 0.05045, 0.1582, 0.02827, 0.2032, 0.01461, 0.25, 0.01, 0.2968, 0.01461, 0.3418, 0.02827, 0.3833, 0.05045, 0.4197, 0.08029, 0.4496, 0.1167, 0.4717, 0.1582, 0.4854, 0.2032, 0.49, 0.25, 0.4854, 0.2968, 0.4717, 0.3418, 0.4496, 0.3833, 0.4197, 0.4197, 0.3833, 0.4496, 0.3418, 0.4717, 0.0625, 0.5, 0.0625, 1.0, 0.03125, 1.0, 0.03125, 0.5, 0.03125, 0.5, 0.03125, 1.0, 0.0, 1.0, 0.0, 0.5, 0.75, 0.49, 0.7968, 0.4854, 0.8418, 0.4717, 0.8833, 0.4496, 0.9197, 0.4197, 0.9496, 0.3833, 0.9717, 0.3418, 0.9854, 0.2968, 0.99, 0.25, 0.9854, 0.2032, 0.9717, 0.1582, 0.9496, 0.1167, 0.9197, 0.08029, 0.8833, 0.05045, 0.8418, 0.02827, 0.7968, 0.01461, 0.75, 0.01, 0.7032, 0.01461, 0.6582, 0.02827, 0.6167, 0.05045, 0.5803, 0.08029, 0.5504, 0.1167, 0.5283, 0.1582, 0.5146, 0.2032, 0.51, 0.25, 0.5146, 0.2968, 0.5283, 0.3418, 0.5504, 0.3833, 0.5803, 0.4197, 0.6167, 0.4496, 0.6582, 0.4717, 0.7032, 0.4854])
me_cylinder_002.update()
me_cylinder_003 = bpy.data.meshes.new('Cylinder.003')
me_cylinder_003.from_pydata([(0.0, 0.3, -0.25), (0.0, 0.3, 0.25), (0.05853, 0.2942, -0.25), (0.05853, 0.2942, 0.25), (0.1148, 0.2772, -0.25), (0.1148, 0.2772, 0.25), (0.1667, 0.2494, -0.25), (0.1667, 0.2494, 0.25), (0.2121, 0.2121, -0.25), (0.2121, 0.2121, 0.25), (0.2494, 0.1667, -0.25), (0.2494, 0.1667, 0.25), (0.2772, 0.1148, -0.25), (0.2772, 0.1148, 0.25), (0.2942, 0.05853, -0.25), (0.2942, 0.05853, 0.25), (0.3, 0.0, -0.25), (0.3, 0.0, 0.25), (0.2942, -0.05853, -0.25), (0.2942, -0.05853, 0.25), (0.2772, -0.1148, -0.25), (0.2772, -0.1148, 0.25), (0.2494, -0.1667, -0.25), (0.2494, -0.1667, 0.25), (0.2121, -0.2121, -0.25), (0.2121, -0.2121, 0.25), (0.1667, -0.2494, -0.25), (0.1667, -0.2494, 0.25), (0.1148, -0.2772, -0.25), (0.1148, -0.2772, 0.25), (0.05853, -0.2942, -0.25), (0.05853, -0.2942, 0.25), (0.0, -0.3, -0.25), (0.0, -0.3, 0.25), (-0.05853, -0.2942, -0.25), (-0.05853, -0.2942, 0.25), (-0.1148, -0.2772, -0.25), (-0.1148, -0.2772, 0.25), (-0.1667, -0.2494, -0.25), (-0.1667, -0.2494, 0.25), (-0.2121, -0.2121, -0.25), (-0.2121, -0.2121, 0.25), (-0.2494, -0.1667, -0.25), (-0.2494, -0.1667, 0.25), (-0.2772, -0.1148, -0.25), (-0.2772, -0.1148, 0.25), (-0.2942, -0.05853, -0.25), (-0.2942, -0.05853, 0.25), (-0.3, 0.0, -0.25), (-0.3, 0.0, 0.25), (-0.2942, 0.05853, -0.25), (-0.2942, 0.05853, 0.25), (-0.2772, 0.1148, -0.25), (-0.2772, 0.1148, 0.25), (-0.2494, 0.1667, -0.25), (-0.2494, 0.1667, 0.25), (-0.2121, 0.2121, -0.25), (-0.2121, 0.2121, 0.25), (-0.1667, 0.2494, -0.25), (-0.1667, 0.2494, 0.25), (-0.1148, 0.2772, -0.25), (-0.1148, 0.2772, 0.25), (-0.05853, 0.2942, -0.25), (-0.05853, 0.2942, 0.25)], [], [(0, 1, 3, 2), (2, 3, 5, 4), (4, 5, 7, 6), (6, 7, 9, 8), (8, 9, 11, 10), (10, 11, 13, 12), (12, 13, 15, 14), (14, 15, 17, 16), (16, 17, 19, 18), (18, 19, 21, 20), (20, 21, 23, 22), (22, 23, 25, 24), (24, 25, 27, 26), (26, 27, 29, 28), (28, 29, 31, 30), (30, 31, 33, 32), (32, 33, 35, 34), (34, 35, 37, 36), (36, 37, 39, 38), (38, 39, 41, 40), (40, 41, 43, 42), (42, 43, 45, 44), (44, 45, 47, 46), (46, 47, 49, 48), (48, 49, 51, 50), (50, 51, 53, 52), (52, 53, 55, 54), (54, 55, 57, 56), (56, 57, 59, 58), (58, 59, 61, 60), (3, 1, 63, 61, 59, 57, 55, 53, 51, 49, 47, 45, 43, 41, 39, 37, 35, 33, 31, 29, 27, 25, 23, 21, 19, 17, 15, 13, 11, 9, 7, 5), (60, 61, 63, 62), (62, 63, 1, 0), (0, 2, 4, 6, 8, 10, 12, 14, 16, 18, 20, 22, 24, 26, 28, 30, 32, 34, 36, 38, 40, 42, 44, 46, 48, 50, 52, 54, 56, 58, 60, 62)])
_uv = me_cylinder_003.uv_layers.new(name='UVMap')
_uv.uv.foreach_set('vector', [1.0, 0.5, 1.0, 1.0, 0.9688, 1.0, 0.9688, 0.5, 0.9688, 0.5, 0.9688, 1.0, 0.9375, 1.0, 0.9375, 0.5, 0.9375, 0.5, 0.9375, 1.0, 0.9062, 1.0, 0.9062, 0.5, 0.9062, 0.5, 0.9062, 1.0, 0.875, 1.0, 0.875, 0.5, 0.875, 0.5, 0.875, 1.0, 0.8438, 1.0, 0.8438, 0.5, 0.8438, 0.5, 0.8438, 1.0, 0.8125, 1.0, 0.8125, 0.5, 0.8125, 0.5, 0.8125, 1.0, 0.7812, 1.0, 0.7812, 0.5, 0.7812, 0.5, 0.7812, 1.0, 0.75, 1.0, 0.75, 0.5, 0.75, 0.5, 0.75, 1.0, 0.7188, 1.0, 0.7188, 0.5, 0.7188, 0.5, 0.7188, 1.0, 0.6875, 1.0, 0.6875, 0.5, 0.6875, 0.5, 0.6875, 1.0, 0.6562, 1.0, 0.6562, 0.5, 0.6562, 0.5, 0.6562, 1.0, 0.625, 1.0, 0.625, 0.5, 0.625, 0.5, 0.625, 1.0, 0.5938, 1.0, 0.5938, 0.5, 0.5938, 0.5, 0.5938, 1.0, 0.5625, 1.0, 0.5625, 0.5, 0.5625, 0.5, 0.5625, 1.0, 0.5312, 1.0, 0.5312, 0.5, 0.5312, 0.5, 0.5312, 1.0, 0.5, 1.0, 0.5, 0.5, 0.5, 0.5, 0.5, 1.0, 0.4688, 1.0, 0.4688, 0.5, 0.4688, 0.5, 0.4688, 1.0, 0.4375, 1.0, 0.4375, 0.5, 0.4375, 0.5, 0.4375, 1.0, 0.4062, 1.0, 0.4062, 0.5, 0.4062, 0.5, 0.4062, 1.0, 0.375, 1.0, 0.375, 0.5, 0.375, 0.5, 0.375, 1.0, 0.3438, 1.0, 0.3438, 0.5, 0.3438, 0.5, 0.3438, 1.0, 0.3125, 1.0, 0.3125, 0.5, 0.3125, 0.5, 0.3125, 1.0, 0.2812, 1.0, 0.2812, 0.5, 0.2812, 0.5, 0.2812, 1.0, 0.25, 1.0, 0.25, 0.5, 0.25, 0.5, 0.25, 1.0, 0.2188, 1.0, 0.2188, 0.5, 0.2188, 0.5, 0.2188, 1.0, 0.1875, 1.0, 0.1875, 0.5, 0.1875, 0.5, 0.1875, 1.0, 0.1562, 1.0, 0.1562, 0.5, 0.1562, 0.5, 0.1562, 1.0, 0.125, 1.0, 0.125, 0.5, 0.125, 0.5, 0.125, 1.0, 0.09375, 1.0, 0.09375, 0.5, 0.09375, 0.5, 0.09375, 1.0, 0.0625, 1.0, 0.0625, 0.5, 0.2968, 0.4854, 0.25, 0.49, 0.2032, 0.4854, 0.1582, 0.4717, 0.1167, 0.4496, 0.08029, 0.4197, 0.05045, 0.3833, 0.02827, 0.3418, 0.01461, 0.2968, 0.01, 0.25, 0.01461, 0.2032, 0.02827, 0.1582, 0.05045, 0.1167, 0.08029, 0.08029, 0.1167, 0.05045, 0.1582, 0.02827, 0.2032, 0.01461, 0.25, 0.01, 0.2968, 0.01461, 0.3418, 0.02827, 0.3833, 0.05045, 0.4197, 0.08029, 0.4496, 0.1167, 0.4717, 0.1582, 0.4854, 0.2032, 0.49, 0.25, 0.4854, 0.2968, 0.4717, 0.3418, 0.4496, 0.3833, 0.4197, 0.4197, 0.3833, 0.4496, 0.3418, 0.4717, 0.0625, 0.5, 0.0625, 1.0, 0.03125, 1.0, 0.03125, 0.5, 0.03125, 0.5, 0.03125, 1.0, 0.0, 1.0, 0.0, 0.5, 0.75, 0.49, 0.7968, 0.4854, 0.8418, 0.4717, 0.8833, 0.4496, 0.9197, 0.4197, 0.9496, 0.3833, 0.9717, 0.3418, 0.9854, 0.2968, 0.99, 0.25, 0.9854, 0.2032, 0.9717, 0.1582, 0.9496, 0.1167, 0.9197, 0.08029, 0.8833, 0.05045, 0.8418, 0.02827, 0.7968, 0.01461, 0.75, 0.01, 0.7032, 0.01461, 0.6582, 0.02827, 0.6167, 0.05045, 0.5803, 0.08029, 0.5504, 0.1167, 0.5283, 0.1582, 0.5146, 0.2032, 0.51, 0.25, 0.5146, 0.2968, 0.5283, 0.3418, 0.5504, 0.3833, 0.5803, 0.4197, 0.6167, 0.4496, 0.6582, 0.4717, 0.7032, 0.4854])
me_cylinder_003.update()

# ---- objects
ob_carbody = bpy.data.objects.new('CarBody', me_cube_001)
ob_cylinder = bpy.data.objects.new('Cylinder', me_cylinder)
ob_cylinder_001 = bpy.data.objects.new('Cylinder.001', me_cylinder_001)
ob_cylinder_002 = bpy.data.objects.new('Cylinder.002', me_cylinder_002)
ob_cylinder_003 = bpy.data.objects.new('Cylinder.003', me_cylinder_003)
ob_car = bpy.data.objects.new('Car', None)

# ---- transforms, parenting, visibility, modifiers, constraints
ob_carbody.parent = ob_car
ob_carbody.location = (0.0, 0.0, 1.0)
ob_carbody.scale = (0.7449, 0.7563, -0.4765)
ob_cylinder.parent = ob_car
ob_cylinder.location = (-0.6, -0.498, 0.5)
ob_cylinder.rotation_euler = (1.57, 0.0, 0.0)
ob_cylinder.scale = (1.0, 1.0, 0.8116)
ob_cylinder_001.parent = ob_car
ob_cylinder_001.location = (-0.6, 0.498, 0.5)
ob_cylinder_001.rotation_euler = (1.57, 0.0, 0.0)
ob_cylinder_001.scale = (1.0, 1.0, 0.8116)
ob_cylinder_002.parent = ob_car
ob_cylinder_002.location = (1.0, -0.498, 0.5)
ob_cylinder_002.rotation_euler = (1.57, 0.0, 0.0)
ob_cylinder_002.scale = (1.0, 1.0, 0.8116)
ob_cylinder_003.parent = ob_car
ob_cylinder_003.location = (1.0, 0.498, 0.5)
ob_cylinder_003.rotation_euler = (1.57, 0.0, 0.0)
ob_cylinder_003.scale = (1.0, 1.0, 0.8116)
ob_car.location = (-5.0, 0.0, 0.0)

# ---- collection membership
col_collection.objects.link(ob_carbody)
col_collection.objects.link(ob_cylinder)
col_collection.objects.link(ob_cylinder_001)
col_collection.objects.link(ob_cylinder_002)
col_collection.objects.link(ob_cylinder_003)
col_collection.objects.link(ob_car)

# ---- scene / render settings (as saved in the file)
scene.frame_start = 1; scene.frame_end = 250; scene.frame_set(1)
scene.render.engine = 'BLENDER_EEVEE_NEXT'
bpy.context.view_layer.update()

# ---- added for rendering (the .blend has no active camera and no usable light): camera, sun
cam_auto = bpy.data.cameras.new('AutoCamera')
cam_auto.lens = 50.0
cam_auto.sensor_width = 36.0
cam_auto.clip_end = 1000.0
ob_auto_camera = bpy.data.objects.new('AutoCamera', cam_auto)
scene.collection.objects.link(ob_auto_camera)
ob_auto_camera.location = (-1.87588, -3.5512, 3.20541)
ob_auto_camera.rotation_euler = (1.09748, -7.21219e-08, 0.694738)
scene.camera = ob_auto_camera
light_auto_sun = bpy.data.lights.new('AutoSun', 'SUN')
light_auto_sun.energy = 3.0
light_auto_sun.angle = 0.0523599
ob_auto_sun = bpy.data.objects.new('AutoSun', light_auto_sun)
scene.collection.objects.link(ob_auto_sun)
ob_auto_sun.rotation_euler = (0.872665, 0.174533, 0.523599)
bpy.context.view_layer.update()
